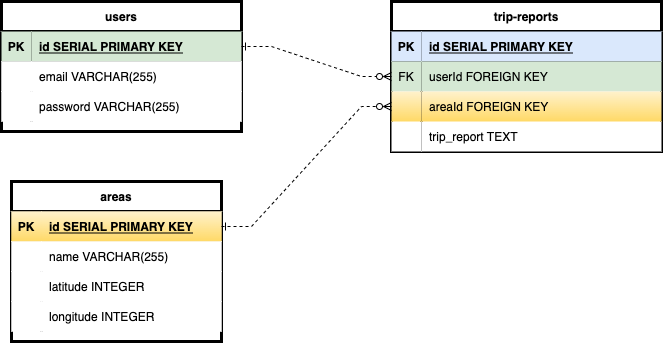

The diagram above was exported from draw.io. Its source (the exported page's mxGraphModel, read from the mxfile embedded in the PNG):
<mxGraphModel dx="1401" dy="769" grid="1" gridSize="10" guides="1" tooltips="1" connect="1" arrows="1" fold="1" page="1" pageScale="1" pageWidth="850" pageHeight="1100" background="#FFFFFF" math="0" shadow="0">
  <root>
    <mxCell id="0" />
    <mxCell id="1" parent="0" />
    <mxCell id="dDSUIoDVnlOAiZUKJZMB-1" value="users" style="shape=table;startSize=30;container=1;collapsible=1;childLayout=tableLayout;fixedRows=1;rowLines=0;fontStyle=1;align=center;resizeLast=1;strokeWidth=3;perimeterSpacing=0;" parent="1" vertex="1">
      <mxGeometry x="70" y="40" width="240" height="130" as="geometry">
        <mxRectangle x="50" y="50" width="60" height="30" as="alternateBounds" />
      </mxGeometry>
    </mxCell>
    <mxCell id="dDSUIoDVnlOAiZUKJZMB-2" value="" style="shape=tableRow;horizontal=0;startSize=0;swimlaneHead=0;swimlaneBody=0;fillColor=none;collapsible=0;dropTarget=0;points=[[0,0.5],[1,0.5]];portConstraint=eastwest;top=0;left=0;right=0;bottom=1;" parent="dDSUIoDVnlOAiZUKJZMB-1" vertex="1">
      <mxGeometry y="30" width="240" height="30" as="geometry" />
    </mxCell>
    <mxCell id="dDSUIoDVnlOAiZUKJZMB-3" value="PK" style="shape=partialRectangle;connectable=0;fillColor=#d5e8d4;top=0;left=0;bottom=0;right=0;fontStyle=1;overflow=hidden;strokeColor=#82b366;" parent="dDSUIoDVnlOAiZUKJZMB-2" vertex="1">
      <mxGeometry width="30" height="30" as="geometry">
        <mxRectangle width="30" height="30" as="alternateBounds" />
      </mxGeometry>
    </mxCell>
    <mxCell id="dDSUIoDVnlOAiZUKJZMB-4" value="id SERIAL PRIMARY KEY" style="shape=partialRectangle;connectable=0;fillColor=#d5e8d4;top=0;left=0;bottom=0;right=0;align=left;spacingLeft=6;fontStyle=5;overflow=hidden;strokeColor=#82b366;" parent="dDSUIoDVnlOAiZUKJZMB-2" vertex="1">
      <mxGeometry x="30" width="210" height="30" as="geometry">
        <mxRectangle width="210" height="30" as="alternateBounds" />
      </mxGeometry>
    </mxCell>
    <mxCell id="dDSUIoDVnlOAiZUKJZMB-5" value="" style="shape=tableRow;horizontal=0;startSize=0;swimlaneHead=0;swimlaneBody=0;collapsible=0;dropTarget=0;points=[[0,0.5],[1,0.5]];portConstraint=eastwest;top=0;left=0;right=0;bottom=0;" parent="dDSUIoDVnlOAiZUKJZMB-1" vertex="1">
      <mxGeometry y="60" width="240" height="30" as="geometry" />
    </mxCell>
    <mxCell id="dDSUIoDVnlOAiZUKJZMB-6" value="" style="shape=partialRectangle;connectable=0;top=0;left=0;bottom=0;right=0;editable=1;overflow=hidden;" parent="dDSUIoDVnlOAiZUKJZMB-5" vertex="1">
      <mxGeometry width="30" height="30" as="geometry">
        <mxRectangle width="30" height="30" as="alternateBounds" />
      </mxGeometry>
    </mxCell>
    <mxCell id="dDSUIoDVnlOAiZUKJZMB-7" value="email VARCHAR(255)" style="shape=partialRectangle;connectable=0;top=0;left=0;bottom=0;right=0;align=left;spacingLeft=6;overflow=hidden;" parent="dDSUIoDVnlOAiZUKJZMB-5" vertex="1">
      <mxGeometry x="30" width="210" height="30" as="geometry">
        <mxRectangle width="210" height="30" as="alternateBounds" />
      </mxGeometry>
    </mxCell>
    <mxCell id="dDSUIoDVnlOAiZUKJZMB-8" value="" style="shape=tableRow;horizontal=0;startSize=0;swimlaneHead=0;swimlaneBody=0;collapsible=0;dropTarget=0;points=[[0,0.5],[1,0.5]];portConstraint=eastwest;top=0;left=0;right=0;bottom=0;" parent="dDSUIoDVnlOAiZUKJZMB-1" vertex="1">
      <mxGeometry y="90" width="240" height="30" as="geometry" />
    </mxCell>
    <mxCell id="dDSUIoDVnlOAiZUKJZMB-9" value="" style="shape=partialRectangle;connectable=0;top=0;left=0;bottom=0;right=0;editable=1;overflow=hidden;" parent="dDSUIoDVnlOAiZUKJZMB-8" vertex="1">
      <mxGeometry width="30" height="30" as="geometry">
        <mxRectangle width="30" height="30" as="alternateBounds" />
      </mxGeometry>
    </mxCell>
    <mxCell id="dDSUIoDVnlOAiZUKJZMB-10" value="password VARCHAR(255)" style="shape=partialRectangle;connectable=0;top=0;left=0;bottom=0;right=0;align=left;spacingLeft=6;overflow=hidden;" parent="dDSUIoDVnlOAiZUKJZMB-8" vertex="1">
      <mxGeometry x="30" width="210" height="30" as="geometry">
        <mxRectangle width="210" height="30" as="alternateBounds" />
      </mxGeometry>
    </mxCell>
    <mxCell id="ia8hqt3Br3LIY9EJ0obr-1" value="areas" style="shape=table;startSize=30;container=1;collapsible=1;childLayout=tableLayout;fixedRows=1;rowLines=0;fontStyle=1;align=center;resizeLast=1;strokeWidth=3;" parent="1" vertex="1">
      <mxGeometry x="80" y="220" width="210" height="160" as="geometry" />
    </mxCell>
    <mxCell id="ia8hqt3Br3LIY9EJ0obr-2" value="" style="shape=tableRow;horizontal=0;startSize=0;swimlaneHead=0;swimlaneBody=0;fillColor=#fff2cc;collapsible=0;dropTarget=0;points=[[0,0.5],[1,0.5]];portConstraint=eastwest;top=0;left=0;right=0;bottom=1;gradientColor=#ffd966;strokeColor=#d6b656;" parent="ia8hqt3Br3LIY9EJ0obr-1" vertex="1">
      <mxGeometry y="30" width="210" height="30" as="geometry" />
    </mxCell>
    <mxCell id="ia8hqt3Br3LIY9EJ0obr-3" value="PK" style="shape=partialRectangle;connectable=0;fillColor=#fff2cc;top=0;left=0;bottom=0;right=0;fontStyle=1;overflow=hidden;strokeColor=#d6b656;gradientColor=#ffd966;" parent="ia8hqt3Br3LIY9EJ0obr-2" vertex="1">
      <mxGeometry width="30" height="30" as="geometry">
        <mxRectangle width="30" height="30" as="alternateBounds" />
      </mxGeometry>
    </mxCell>
    <mxCell id="ia8hqt3Br3LIY9EJ0obr-4" value="id SERIAL PRIMARY KEY" style="shape=partialRectangle;connectable=0;fillColor=#fff2cc;top=0;left=0;bottom=0;right=0;align=left;spacingLeft=6;fontStyle=5;overflow=hidden;strokeColor=#d6b656;gradientColor=#ffd966;" parent="ia8hqt3Br3LIY9EJ0obr-2" vertex="1">
      <mxGeometry x="30" width="180" height="30" as="geometry">
        <mxRectangle width="180" height="30" as="alternateBounds" />
      </mxGeometry>
    </mxCell>
    <mxCell id="ia8hqt3Br3LIY9EJ0obr-11" value="" style="shape=tableRow;horizontal=0;startSize=0;swimlaneHead=0;swimlaneBody=0;collapsible=0;dropTarget=0;points=[[0,0.5],[1,0.5]];portConstraint=eastwest;top=0;left=0;right=0;bottom=0;" parent="ia8hqt3Br3LIY9EJ0obr-1" vertex="1">
      <mxGeometry y="60" width="210" height="30" as="geometry" />
    </mxCell>
    <mxCell id="ia8hqt3Br3LIY9EJ0obr-12" value="" style="shape=partialRectangle;connectable=0;top=0;left=0;bottom=0;right=0;editable=1;overflow=hidden;" parent="ia8hqt3Br3LIY9EJ0obr-11" vertex="1">
      <mxGeometry width="30" height="30" as="geometry">
        <mxRectangle width="30" height="30" as="alternateBounds" />
      </mxGeometry>
    </mxCell>
    <mxCell id="ia8hqt3Br3LIY9EJ0obr-13" value="name VARCHAR(255)" style="shape=partialRectangle;connectable=0;top=0;left=0;bottom=0;right=0;align=left;spacingLeft=6;overflow=hidden;" parent="ia8hqt3Br3LIY9EJ0obr-11" vertex="1">
      <mxGeometry x="30" width="180" height="30" as="geometry">
        <mxRectangle width="180" height="30" as="alternateBounds" />
      </mxGeometry>
    </mxCell>
    <mxCell id="l2VmNuYZgDkGy9Xi6nBd-61" style="shape=tableRow;horizontal=0;startSize=0;swimlaneHead=0;swimlaneBody=0;collapsible=0;dropTarget=0;points=[[0,0.5],[1,0.5]];portConstraint=eastwest;top=0;left=0;right=0;bottom=0;" vertex="1" parent="ia8hqt3Br3LIY9EJ0obr-1">
      <mxGeometry y="90" width="210" height="30" as="geometry" />
    </mxCell>
    <mxCell id="l2VmNuYZgDkGy9Xi6nBd-62" style="shape=partialRectangle;connectable=0;top=0;left=0;bottom=0;right=0;editable=1;overflow=hidden;" vertex="1" parent="l2VmNuYZgDkGy9Xi6nBd-61">
      <mxGeometry width="30" height="30" as="geometry">
        <mxRectangle width="30" height="30" as="alternateBounds" />
      </mxGeometry>
    </mxCell>
    <mxCell id="l2VmNuYZgDkGy9Xi6nBd-63" value="latitude INTEGER" style="shape=partialRectangle;connectable=0;top=0;left=0;bottom=0;right=0;align=left;spacingLeft=6;overflow=hidden;" vertex="1" parent="l2VmNuYZgDkGy9Xi6nBd-61">
      <mxGeometry x="30" width="180" height="30" as="geometry">
        <mxRectangle width="180" height="30" as="alternateBounds" />
      </mxGeometry>
    </mxCell>
    <mxCell id="l2VmNuYZgDkGy9Xi6nBd-64" style="shape=tableRow;horizontal=0;startSize=0;swimlaneHead=0;swimlaneBody=0;collapsible=0;dropTarget=0;points=[[0,0.5],[1,0.5]];portConstraint=eastwest;top=0;left=0;right=0;bottom=0;" vertex="1" parent="ia8hqt3Br3LIY9EJ0obr-1">
      <mxGeometry y="120" width="210" height="30" as="geometry" />
    </mxCell>
    <mxCell id="l2VmNuYZgDkGy9Xi6nBd-65" style="shape=partialRectangle;connectable=0;top=0;left=0;bottom=0;right=0;editable=1;overflow=hidden;" vertex="1" parent="l2VmNuYZgDkGy9Xi6nBd-64">
      <mxGeometry width="30" height="30" as="geometry">
        <mxRectangle width="30" height="30" as="alternateBounds" />
      </mxGeometry>
    </mxCell>
    <mxCell id="l2VmNuYZgDkGy9Xi6nBd-66" value="longitude INTEGER" style="shape=partialRectangle;connectable=0;top=0;left=0;bottom=0;right=0;align=left;spacingLeft=6;overflow=hidden;" vertex="1" parent="l2VmNuYZgDkGy9Xi6nBd-64">
      <mxGeometry x="30" width="180" height="30" as="geometry">
        <mxRectangle width="180" height="30" as="alternateBounds" />
      </mxGeometry>
    </mxCell>
    <mxCell id="l2VmNuYZgDkGy9Xi6nBd-11" value="trip-reports" style="shape=table;startSize=30;container=1;collapsible=1;childLayout=tableLayout;fixedRows=1;rowLines=0;fontStyle=1;align=center;resizeLast=1;strokeWidth=3;" vertex="1" parent="1">
      <mxGeometry x="460" y="40" width="270" height="150" as="geometry" />
    </mxCell>
    <mxCell id="l2VmNuYZgDkGy9Xi6nBd-12" value="" style="shape=tableRow;horizontal=0;startSize=0;swimlaneHead=0;swimlaneBody=0;fillColor=none;collapsible=0;dropTarget=0;points=[[0,0.5],[1,0.5]];portConstraint=eastwest;top=0;left=0;right=0;bottom=1;strokeWidth=3;" vertex="1" parent="l2VmNuYZgDkGy9Xi6nBd-11">
      <mxGeometry y="30" width="270" height="30" as="geometry" />
    </mxCell>
    <mxCell id="l2VmNuYZgDkGy9Xi6nBd-13" value="PK" style="shape=partialRectangle;connectable=0;top=0;left=0;bottom=0;right=0;fontStyle=1;overflow=hidden;strokeWidth=3;fillColor=#dae8fc;strokeColor=#6c8ebf;" vertex="1" parent="l2VmNuYZgDkGy9Xi6nBd-12">
      <mxGeometry width="30" height="30" as="geometry">
        <mxRectangle width="30" height="30" as="alternateBounds" />
      </mxGeometry>
    </mxCell>
    <mxCell id="l2VmNuYZgDkGy9Xi6nBd-14" value="id SERIAL PRIMARY KEY" style="shape=partialRectangle;connectable=0;top=0;left=0;bottom=0;right=0;align=left;spacingLeft=6;fontStyle=5;overflow=hidden;strokeWidth=3;fillColor=#dae8fc;strokeColor=#6c8ebf;" vertex="1" parent="l2VmNuYZgDkGy9Xi6nBd-12">
      <mxGeometry x="30" width="240" height="30" as="geometry">
        <mxRectangle width="240" height="30" as="alternateBounds" />
      </mxGeometry>
    </mxCell>
    <mxCell id="l2VmNuYZgDkGy9Xi6nBd-15" value="" style="shape=tableRow;horizontal=0;startSize=0;swimlaneHead=0;swimlaneBody=0;fillColor=none;collapsible=0;dropTarget=0;points=[[0,0.5],[1,0.5]];portConstraint=eastwest;top=0;left=0;right=0;bottom=0;strokeWidth=3;" vertex="1" parent="l2VmNuYZgDkGy9Xi6nBd-11">
      <mxGeometry y="60" width="270" height="30" as="geometry" />
    </mxCell>
    <mxCell id="l2VmNuYZgDkGy9Xi6nBd-16" value="FK" style="shape=partialRectangle;connectable=0;fillColor=#d5e8d4;top=0;left=0;bottom=0;right=0;editable=1;overflow=hidden;strokeWidth=3;strokeColor=#82b366;" vertex="1" parent="l2VmNuYZgDkGy9Xi6nBd-15">
      <mxGeometry width="30" height="30" as="geometry">
        <mxRectangle width="30" height="30" as="alternateBounds" />
      </mxGeometry>
    </mxCell>
    <mxCell id="l2VmNuYZgDkGy9Xi6nBd-17" value="userId FOREIGN KEY" style="shape=partialRectangle;connectable=0;fillColor=#d5e8d4;top=0;left=0;bottom=0;right=0;align=left;spacingLeft=6;overflow=hidden;strokeWidth=3;strokeColor=#82b366;" vertex="1" parent="l2VmNuYZgDkGy9Xi6nBd-15">
      <mxGeometry x="30" width="240" height="30" as="geometry">
        <mxRectangle width="240" height="30" as="alternateBounds" />
      </mxGeometry>
    </mxCell>
    <mxCell id="l2VmNuYZgDkGy9Xi6nBd-67" style="shape=tableRow;horizontal=0;startSize=0;swimlaneHead=0;swimlaneBody=0;fillColor=none;collapsible=0;dropTarget=0;points=[[0,0.5],[1,0.5]];portConstraint=eastwest;top=0;left=0;right=0;bottom=0;strokeWidth=3;" vertex="1" parent="l2VmNuYZgDkGy9Xi6nBd-11">
      <mxGeometry y="90" width="270" height="30" as="geometry" />
    </mxCell>
    <mxCell id="l2VmNuYZgDkGy9Xi6nBd-68" style="shape=partialRectangle;connectable=0;fillColor=#fff2cc;top=0;left=0;bottom=0;right=0;editable=1;overflow=hidden;strokeWidth=3;strokeColor=#d6b656;gradientColor=#ffd966;" vertex="1" parent="l2VmNuYZgDkGy9Xi6nBd-67">
      <mxGeometry width="30" height="30" as="geometry">
        <mxRectangle width="30" height="30" as="alternateBounds" />
      </mxGeometry>
    </mxCell>
    <mxCell id="l2VmNuYZgDkGy9Xi6nBd-69" value="areaId FOREIGN KEY" style="shape=partialRectangle;connectable=0;fillColor=#fff2cc;top=0;left=0;bottom=0;right=0;align=left;spacingLeft=6;overflow=hidden;strokeWidth=3;strokeColor=#d6b656;gradientColor=#ffd966;" vertex="1" parent="l2VmNuYZgDkGy9Xi6nBd-67">
      <mxGeometry x="30" width="240" height="30" as="geometry">
        <mxRectangle width="240" height="30" as="alternateBounds" />
      </mxGeometry>
    </mxCell>
    <mxCell id="l2VmNuYZgDkGy9Xi6nBd-18" value="" style="shape=tableRow;horizontal=0;startSize=0;swimlaneHead=0;swimlaneBody=0;fillColor=none;collapsible=0;dropTarget=0;points=[[0,0.5],[1,0.5]];portConstraint=eastwest;top=0;left=0;right=0;bottom=0;strokeWidth=3;" vertex="1" parent="l2VmNuYZgDkGy9Xi6nBd-11">
      <mxGeometry y="120" width="270" height="30" as="geometry" />
    </mxCell>
    <mxCell id="l2VmNuYZgDkGy9Xi6nBd-19" value="" style="shape=partialRectangle;connectable=0;top=0;left=0;bottom=0;right=0;editable=1;overflow=hidden;strokeWidth=3;" vertex="1" parent="l2VmNuYZgDkGy9Xi6nBd-18">
      <mxGeometry width="30" height="30" as="geometry">
        <mxRectangle width="30" height="30" as="alternateBounds" />
      </mxGeometry>
    </mxCell>
    <mxCell id="l2VmNuYZgDkGy9Xi6nBd-20" value="trip_report TEXT" style="shape=partialRectangle;connectable=0;top=0;left=0;bottom=0;right=0;align=left;spacingLeft=6;overflow=hidden;strokeWidth=3;" vertex="1" parent="l2VmNuYZgDkGy9Xi6nBd-18">
      <mxGeometry x="30" width="240" height="30" as="geometry">
        <mxRectangle width="240" height="30" as="alternateBounds" />
      </mxGeometry>
    </mxCell>
    <mxCell id="l2VmNuYZgDkGy9Xi6nBd-43" value="" style="edgeStyle=entityRelationEdgeStyle;fontSize=12;html=1;endArrow=ERzeroToMany;startArrow=ERone;rounded=0;dashed=1;strokeWidth=1;exitX=1;exitY=0.5;exitDx=0;exitDy=0;startFill=0;endFill=0;" edge="1" parent="1" source="dDSUIoDVnlOAiZUKJZMB-2" target="l2VmNuYZgDkGy9Xi6nBd-15">
      <mxGeometry width="100" height="100" relative="1" as="geometry">
        <mxPoint x="530" y="430" as="sourcePoint" />
        <mxPoint x="630" y="330" as="targetPoint" />
      </mxGeometry>
    </mxCell>
    <mxCell id="l2VmNuYZgDkGy9Xi6nBd-47" value="" style="edgeStyle=entityRelationEdgeStyle;fontSize=12;html=1;endArrow=ERzeroToMany;rounded=0;dashed=1;strokeWidth=1;entryX=0;entryY=0.5;entryDx=0;entryDy=0;endFill=0;startArrow=ERone;startFill=0;exitX=1;exitY=0.5;exitDx=0;exitDy=0;" edge="1" parent="1" source="ia8hqt3Br3LIY9EJ0obr-2" target="l2VmNuYZgDkGy9Xi6nBd-67">
      <mxGeometry width="100" height="100" relative="1" as="geometry">
        <mxPoint x="330" y="300" as="sourcePoint" />
        <mxPoint x="610" y="320" as="targetPoint" />
      </mxGeometry>
    </mxCell>
  </root>
</mxGraphModel>